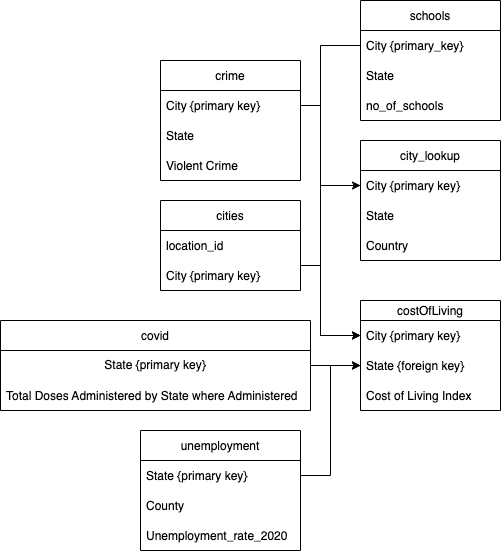

The diagram above was exported from draw.io. Its source (the exported page's mxGraphModel, read from the mxfile embedded in the PNG):
<mxGraphModel dx="1773" dy="563" grid="1" gridSize="10" guides="1" tooltips="1" connect="1" arrows="1" fold="1" page="1" pageScale="1" pageWidth="827" pageHeight="1169" math="0" shadow="0">
  <root>
    <mxCell id="0" />
    <mxCell id="1" parent="0" />
    <mxCell id="sLIFOPHjrUBXcT6k5Au6-5" value="" style="edgeStyle=orthogonalEdgeStyle;rounded=0;orthogonalLoop=1;jettySize=auto;html=1;entryX=0;entryY=0.5;entryDx=0;entryDy=0;exitX=1;exitY=0.5;exitDx=0;exitDy=0;" parent="1" source="Kjjr9r7E4zLFvLjzrpeo-6" target="Kjjr9r7E4zLFvLjzrpeo-9" edge="1">
      <mxGeometry relative="1" as="geometry">
        <Array as="points">
          <mxPoint x="260" y="425" />
          <mxPoint x="280" y="425" />
          <mxPoint x="280" y="345" />
        </Array>
      </mxGeometry>
    </mxCell>
    <mxCell id="Kjjr9r7E4zLFvLjzrpeo-4" value="cities" style="swimlane;fontStyle=0;childLayout=stackLayout;horizontal=1;startSize=30;horizontalStack=0;resizeParent=1;resizeParentMax=0;resizeLast=0;collapsible=1;marginBottom=0;" parent="1" vertex="1">
      <mxGeometry x="120" y="360" width="140" height="90" as="geometry" />
    </mxCell>
    <mxCell id="Kjjr9r7E4zLFvLjzrpeo-5" value="location_id" style="text;strokeColor=none;fillColor=none;align=left;verticalAlign=middle;spacingLeft=4;spacingRight=4;overflow=hidden;points=[[0,0.5],[1,0.5]];portConstraint=eastwest;rotatable=0;" parent="Kjjr9r7E4zLFvLjzrpeo-4" vertex="1">
      <mxGeometry y="30" width="140" height="30" as="geometry" />
    </mxCell>
    <mxCell id="Kjjr9r7E4zLFvLjzrpeo-6" value="City {primary key}" style="text;strokeColor=none;fillColor=none;align=left;verticalAlign=middle;spacingLeft=4;spacingRight=4;overflow=hidden;points=[[0,0.5],[1,0.5]];portConstraint=eastwest;rotatable=0;" parent="Kjjr9r7E4zLFvLjzrpeo-4" vertex="1">
      <mxGeometry y="60" width="140" height="30" as="geometry" />
    </mxCell>
    <mxCell id="Kjjr9r7E4zLFvLjzrpeo-8" value="city_lookup" style="swimlane;fontStyle=0;childLayout=stackLayout;horizontal=1;startSize=30;horizontalStack=0;resizeParent=1;resizeParentMax=0;resizeLast=0;collapsible=1;marginBottom=0;" parent="1" vertex="1">
      <mxGeometry x="320" y="300" width="140" height="120" as="geometry" />
    </mxCell>
    <mxCell id="Kjjr9r7E4zLFvLjzrpeo-9" value="City {primary key}" style="text;strokeColor=none;fillColor=none;align=left;verticalAlign=middle;spacingLeft=4;spacingRight=4;overflow=hidden;points=[[0,0.5],[1,0.5]];portConstraint=eastwest;rotatable=0;" parent="Kjjr9r7E4zLFvLjzrpeo-8" vertex="1">
      <mxGeometry y="30" width="140" height="30" as="geometry" />
    </mxCell>
    <mxCell id="Kjjr9r7E4zLFvLjzrpeo-10" value="State" style="text;strokeColor=none;fillColor=none;align=left;verticalAlign=middle;spacingLeft=4;spacingRight=4;overflow=hidden;points=[[0,0.5],[1,0.5]];portConstraint=eastwest;rotatable=0;" parent="Kjjr9r7E4zLFvLjzrpeo-8" vertex="1">
      <mxGeometry y="60" width="140" height="30" as="geometry" />
    </mxCell>
    <mxCell id="Kjjr9r7E4zLFvLjzrpeo-11" value="Country" style="text;strokeColor=none;fillColor=none;align=left;verticalAlign=middle;spacingLeft=4;spacingRight=4;overflow=hidden;points=[[0,0.5],[1,0.5]];portConstraint=eastwest;rotatable=0;" parent="Kjjr9r7E4zLFvLjzrpeo-8" vertex="1">
      <mxGeometry y="90" width="140" height="30" as="geometry" />
    </mxCell>
    <mxCell id="Kjjr9r7E4zLFvLjzrpeo-12" value="costOfLiving" style="swimlane;fontStyle=0;childLayout=stackLayout;horizontal=1;startSize=20;horizontalStack=0;resizeParent=1;resizeParentMax=0;resizeLast=0;collapsible=1;marginBottom=0;" parent="1" vertex="1">
      <mxGeometry x="320" y="460" width="140" height="110" as="geometry" />
    </mxCell>
    <mxCell id="Kjjr9r7E4zLFvLjzrpeo-13" value="City {primary key}" style="text;strokeColor=none;fillColor=none;align=left;verticalAlign=middle;spacingLeft=4;spacingRight=4;overflow=hidden;points=[[0,0.5],[1,0.5]];portConstraint=eastwest;rotatable=0;" parent="Kjjr9r7E4zLFvLjzrpeo-12" vertex="1">
      <mxGeometry y="20" width="140" height="30" as="geometry" />
    </mxCell>
    <mxCell id="Kjjr9r7E4zLFvLjzrpeo-14" value="State {foreign key}" style="text;strokeColor=none;fillColor=none;align=left;verticalAlign=middle;spacingLeft=4;spacingRight=4;overflow=hidden;points=[[0,0.5],[1,0.5]];portConstraint=eastwest;rotatable=0;" parent="Kjjr9r7E4zLFvLjzrpeo-12" vertex="1">
      <mxGeometry y="50" width="140" height="30" as="geometry" />
    </mxCell>
    <mxCell id="Kjjr9r7E4zLFvLjzrpeo-15" value="Cost of Living Index" style="text;strokeColor=none;fillColor=none;align=left;verticalAlign=middle;spacingLeft=4;spacingRight=4;overflow=hidden;points=[[0,0.5],[1,0.5]];portConstraint=eastwest;rotatable=0;" parent="Kjjr9r7E4zLFvLjzrpeo-12" vertex="1">
      <mxGeometry y="80" width="140" height="30" as="geometry" />
    </mxCell>
    <mxCell id="sLIFOPHjrUBXcT6k5Au6-3" value="" style="edgeStyle=orthogonalEdgeStyle;rounded=0;orthogonalLoop=1;jettySize=auto;html=1;entryX=0;entryY=0.5;entryDx=0;entryDy=0;" parent="1" source="Kjjr9r7E4zLFvLjzrpeo-16" target="Kjjr9r7E4zLFvLjzrpeo-14" edge="1">
      <mxGeometry relative="1" as="geometry" />
    </mxCell>
    <mxCell id="Kjjr9r7E4zLFvLjzrpeo-16" value="covid" style="swimlane;fontStyle=0;childLayout=stackLayout;horizontal=1;startSize=30;horizontalStack=0;resizeParent=1;resizeParentMax=0;resizeLast=0;collapsible=1;marginBottom=0;" parent="1" vertex="1">
      <mxGeometry x="-40" y="480" width="310" height="90" as="geometry" />
    </mxCell>
    <mxCell id="sLIFOPHjrUBXcT6k5Au6-1" value="State {primary key}" style="text;html=1;strokeColor=none;fillColor=none;align=center;verticalAlign=middle;whiteSpace=wrap;rounded=0;" parent="Kjjr9r7E4zLFvLjzrpeo-16" vertex="1">
      <mxGeometry y="30" width="310" height="30" as="geometry" />
    </mxCell>
    <mxCell id="Kjjr9r7E4zLFvLjzrpeo-17" value="Total Doses Administered by State where Administered" style="text;strokeColor=none;fillColor=none;align=left;verticalAlign=middle;spacingLeft=4;spacingRight=4;overflow=hidden;points=[[0,0.5],[1,0.5]];portConstraint=eastwest;rotatable=0;" parent="Kjjr9r7E4zLFvLjzrpeo-16" vertex="1">
      <mxGeometry y="60" width="310" height="30" as="geometry" />
    </mxCell>
    <mxCell id="sLIFOPHjrUBXcT6k5Au6-6" value="" style="edgeStyle=orthogonalEdgeStyle;rounded=0;orthogonalLoop=1;jettySize=auto;html=1;" parent="1" target="Kjjr9r7E4zLFvLjzrpeo-13" edge="1">
      <mxGeometry relative="1" as="geometry">
        <mxPoint x="280" y="420" as="sourcePoint" />
      </mxGeometry>
    </mxCell>
    <mxCell id="sLIFOPHjrUBXcT6k5Au6-7" value="unemployment" style="swimlane;fontStyle=0;childLayout=stackLayout;horizontal=1;startSize=30;horizontalStack=0;resizeParent=1;resizeParentMax=0;resizeLast=0;collapsible=1;marginBottom=0;" parent="1" vertex="1">
      <mxGeometry x="100" y="590" width="160" height="120" as="geometry" />
    </mxCell>
    <mxCell id="sLIFOPHjrUBXcT6k5Au6-8" value="State {primary key}" style="text;strokeColor=none;fillColor=none;align=left;verticalAlign=middle;spacingLeft=4;spacingRight=4;overflow=hidden;points=[[0,0.5],[1,0.5]];portConstraint=eastwest;rotatable=0;" parent="sLIFOPHjrUBXcT6k5Au6-7" vertex="1">
      <mxGeometry y="30" width="160" height="30" as="geometry" />
    </mxCell>
    <mxCell id="sLIFOPHjrUBXcT6k5Au6-9" value="County" style="text;strokeColor=none;fillColor=none;align=left;verticalAlign=middle;spacingLeft=4;spacingRight=4;overflow=hidden;points=[[0,0.5],[1,0.5]];portConstraint=eastwest;rotatable=0;" parent="sLIFOPHjrUBXcT6k5Au6-7" vertex="1">
      <mxGeometry y="60" width="160" height="30" as="geometry" />
    </mxCell>
    <mxCell id="sLIFOPHjrUBXcT6k5Au6-10" value="Unemployment_rate_2020" style="text;strokeColor=none;fillColor=none;align=left;verticalAlign=middle;spacingLeft=4;spacingRight=4;overflow=hidden;points=[[0,0.5],[1,0.5]];portConstraint=eastwest;rotatable=0;" parent="sLIFOPHjrUBXcT6k5Au6-7" vertex="1">
      <mxGeometry y="90" width="160" height="30" as="geometry" />
    </mxCell>
    <mxCell id="sLIFOPHjrUBXcT6k5Au6-14" style="edgeStyle=orthogonalEdgeStyle;rounded=0;orthogonalLoop=1;jettySize=auto;html=1;entryX=0;entryY=0.5;entryDx=0;entryDy=0;" parent="1" source="sLIFOPHjrUBXcT6k5Au6-8" target="Kjjr9r7E4zLFvLjzrpeo-14" edge="1">
      <mxGeometry relative="1" as="geometry" />
    </mxCell>
    <mxCell id="UyuqGEsz2bB6Bmsy0xdy-2" value="crime" style="swimlane;fontStyle=0;childLayout=stackLayout;horizontal=1;startSize=30;horizontalStack=0;resizeParent=1;resizeParentMax=0;resizeLast=0;collapsible=1;marginBottom=0;" parent="1" vertex="1">
      <mxGeometry x="120" y="220" width="140" height="120" as="geometry" />
    </mxCell>
    <mxCell id="UyuqGEsz2bB6Bmsy0xdy-3" value="City {primary key}" style="text;strokeColor=none;fillColor=none;align=left;verticalAlign=middle;spacingLeft=4;spacingRight=4;overflow=hidden;points=[[0,0.5],[1,0.5]];portConstraint=eastwest;rotatable=0;" parent="UyuqGEsz2bB6Bmsy0xdy-2" vertex="1">
      <mxGeometry y="30" width="140" height="30" as="geometry" />
    </mxCell>
    <mxCell id="UyuqGEsz2bB6Bmsy0xdy-4" value="State" style="text;strokeColor=none;fillColor=none;align=left;verticalAlign=middle;spacingLeft=4;spacingRight=4;overflow=hidden;points=[[0,0.5],[1,0.5]];portConstraint=eastwest;rotatable=0;" parent="UyuqGEsz2bB6Bmsy0xdy-2" vertex="1">
      <mxGeometry y="60" width="140" height="30" as="geometry" />
    </mxCell>
    <mxCell id="UyuqGEsz2bB6Bmsy0xdy-5" value="Violent Crime" style="text;strokeColor=none;fillColor=none;align=left;verticalAlign=middle;spacingLeft=4;spacingRight=4;overflow=hidden;points=[[0,0.5],[1,0.5]];portConstraint=eastwest;rotatable=0;" parent="UyuqGEsz2bB6Bmsy0xdy-2" vertex="1">
      <mxGeometry y="90" width="140" height="30" as="geometry" />
    </mxCell>
    <mxCell id="UyuqGEsz2bB6Bmsy0xdy-6" style="edgeStyle=orthogonalEdgeStyle;rounded=0;orthogonalLoop=1;jettySize=auto;html=1;entryX=0;entryY=0.5;entryDx=0;entryDy=0;strokeColor=default;startArrow=none;startFill=0;endArrow=none;endFill=0;" parent="1" source="UyuqGEsz2bB6Bmsy0xdy-3" target="Kjjr9r7E4zLFvLjzrpeo-9" edge="1">
      <mxGeometry relative="1" as="geometry">
        <Array as="points">
          <mxPoint x="280" y="265" />
          <mxPoint x="280" y="345" />
        </Array>
      </mxGeometry>
    </mxCell>
    <mxCell id="UyuqGEsz2bB6Bmsy0xdy-7" value="schools" style="swimlane;fontStyle=0;childLayout=stackLayout;horizontal=1;startSize=30;horizontalStack=0;resizeParent=1;resizeParentMax=0;resizeLast=0;collapsible=1;marginBottom=0;" parent="1" vertex="1">
      <mxGeometry x="320" y="160" width="140" height="120" as="geometry" />
    </mxCell>
    <mxCell id="UyuqGEsz2bB6Bmsy0xdy-8" value="City {primary_key}" style="text;strokeColor=none;fillColor=none;align=left;verticalAlign=middle;spacingLeft=4;spacingRight=4;overflow=hidden;points=[[0,0.5],[1,0.5]];portConstraint=eastwest;rotatable=0;" parent="UyuqGEsz2bB6Bmsy0xdy-7" vertex="1">
      <mxGeometry y="30" width="140" height="30" as="geometry" />
    </mxCell>
    <mxCell id="UyuqGEsz2bB6Bmsy0xdy-9" value="State" style="text;strokeColor=none;fillColor=none;align=left;verticalAlign=middle;spacingLeft=4;spacingRight=4;overflow=hidden;points=[[0,0.5],[1,0.5]];portConstraint=eastwest;rotatable=0;" parent="UyuqGEsz2bB6Bmsy0xdy-7" vertex="1">
      <mxGeometry y="60" width="140" height="30" as="geometry" />
    </mxCell>
    <mxCell id="UyuqGEsz2bB6Bmsy0xdy-10" value="no_of_schools" style="text;strokeColor=none;fillColor=none;align=left;verticalAlign=middle;spacingLeft=4;spacingRight=4;overflow=hidden;points=[[0,0.5],[1,0.5]];portConstraint=eastwest;rotatable=0;" parent="UyuqGEsz2bB6Bmsy0xdy-7" vertex="1">
      <mxGeometry y="90" width="140" height="30" as="geometry" />
    </mxCell>
    <mxCell id="UyuqGEsz2bB6Bmsy0xdy-12" style="edgeStyle=orthogonalEdgeStyle;rounded=0;orthogonalLoop=1;jettySize=auto;html=1;entryX=0;entryY=0.5;entryDx=0;entryDy=0;strokeColor=default;" parent="1" source="UyuqGEsz2bB6Bmsy0xdy-8" target="Kjjr9r7E4zLFvLjzrpeo-13" edge="1">
      <mxGeometry relative="1" as="geometry">
        <Array as="points">
          <mxPoint x="280" y="205" />
          <mxPoint x="280" y="495" />
        </Array>
      </mxGeometry>
    </mxCell>
  </root>
</mxGraphModel>